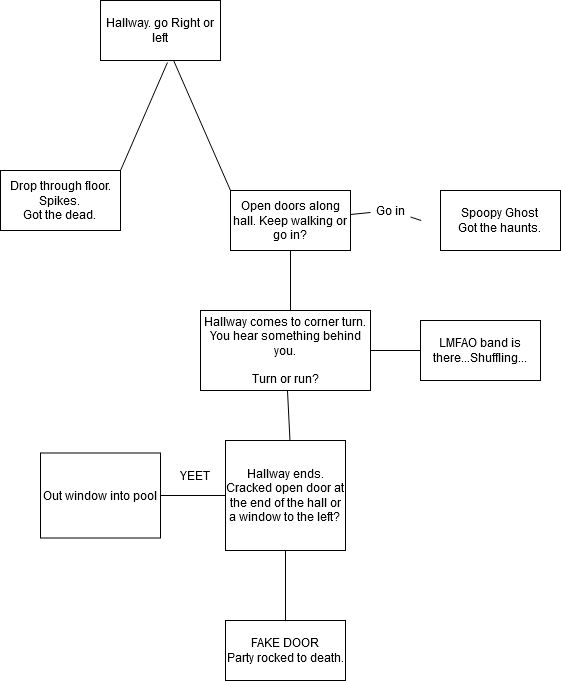

The diagram above was exported from draw.io. Its source (the exported page's mxGraphModel, read from the mxfile embedded in the PNG):
<mxGraphModel dx="492" dy="762" grid="1" gridSize="10" guides="1" tooltips="1" connect="1" arrows="1" fold="1" page="1" pageScale="1" pageWidth="850" pageHeight="1100" math="0" shadow="0">
  <root>
    <mxCell id="0" />
    <mxCell id="1" parent="0" />
    <mxCell id="gj-Pp-JoTxKzjZZthTeK-1" value="Hallway. go Right or left" style="rounded=0;whiteSpace=wrap;html=1;" parent="1" vertex="1">
      <mxGeometry x="350" y="50" width="120" height="60" as="geometry" />
    </mxCell>
    <mxCell id="gj-Pp-JoTxKzjZZthTeK-2" value="" style="endArrow=none;html=1;entryX=0.558;entryY=1.033;entryDx=0;entryDy=0;entryPerimeter=0;" parent="1" target="gj-Pp-JoTxKzjZZthTeK-1" edge="1">
      <mxGeometry width="50" height="50" relative="1" as="geometry">
        <mxPoint x="370" y="220" as="sourcePoint" />
        <mxPoint x="440" y="120" as="targetPoint" />
      </mxGeometry>
    </mxCell>
    <mxCell id="gj-Pp-JoTxKzjZZthTeK-3" value="" style="endArrow=none;html=1;" parent="1" target="gj-Pp-JoTxKzjZZthTeK-1" edge="1">
      <mxGeometry width="50" height="50" relative="1" as="geometry">
        <mxPoint x="480" y="240" as="sourcePoint" />
        <mxPoint x="426.96000000000004" y="121.98000000000002" as="targetPoint" />
      </mxGeometry>
    </mxCell>
    <mxCell id="gj-Pp-JoTxKzjZZthTeK-4" value="&lt;div&gt;Drop through floor.&lt;/div&gt;&lt;div&gt;Spikes. &lt;br&gt;&lt;/div&gt;&lt;div&gt;Got the dead.&lt;br&gt;&lt;/div&gt;" style="rounded=0;whiteSpace=wrap;html=1;" parent="1" vertex="1">
      <mxGeometry x="250" y="220" width="120" height="60" as="geometry" />
    </mxCell>
    <mxCell id="gj-Pp-JoTxKzjZZthTeK-5" value="&lt;div&gt;Open doors along hall. Keep walking or go in?&lt;/div&gt;" style="rounded=0;whiteSpace=wrap;html=1;" parent="1" vertex="1">
      <mxGeometry x="480" y="240" width="120" height="60" as="geometry" />
    </mxCell>
    <mxCell id="gj-Pp-JoTxKzjZZthTeK-6" value="" style="endArrow=none;html=1;" parent="1" source="gj-Pp-JoTxKzjZZthTeK-8" edge="1">
      <mxGeometry width="50" height="50" relative="1" as="geometry">
        <mxPoint x="600" y="320" as="sourcePoint" />
        <mxPoint x="670.7106781186548" y="270" as="targetPoint" />
      </mxGeometry>
    </mxCell>
    <mxCell id="gj-Pp-JoTxKzjZZthTeK-7" value="&lt;div&gt;Spoopy Ghost&lt;/div&gt;&lt;div&gt;Got the haunts.&lt;br&gt;&lt;/div&gt;" style="rounded=0;whiteSpace=wrap;html=1;" parent="1" vertex="1">
      <mxGeometry x="690" y="240" width="120" height="60" as="geometry" />
    </mxCell>
    <mxCell id="gj-Pp-JoTxKzjZZthTeK-8" value="&lt;div&gt;Go in&lt;/div&gt;" style="text;html=1;align=center;verticalAlign=middle;resizable=0;points=[];autosize=1;" parent="1" vertex="1">
      <mxGeometry x="620" y="250" width="40" height="20" as="geometry" />
    </mxCell>
    <mxCell id="gj-Pp-JoTxKzjZZthTeK-9" value="" style="endArrow=none;html=1;" parent="1" source="gj-Pp-JoTxKzjZZthTeK-5" target="gj-Pp-JoTxKzjZZthTeK-8" edge="1">
      <mxGeometry width="50" height="50" relative="1" as="geometry">
        <mxPoint x="600" y="270" as="sourcePoint" />
        <mxPoint x="670.7106781186549" y="270" as="targetPoint" />
      </mxGeometry>
    </mxCell>
    <mxCell id="gj-Pp-JoTxKzjZZthTeK-10" value="" style="endArrow=none;html=1;" parent="1" source="gj-Pp-JoTxKzjZZthTeK-5" edge="1">
      <mxGeometry width="50" height="50" relative="1" as="geometry">
        <mxPoint x="540" y="350" as="sourcePoint" />
        <mxPoint x="540" y="370.71067811865476" as="targetPoint" />
      </mxGeometry>
    </mxCell>
    <mxCell id="gj-Pp-JoTxKzjZZthTeK-11" value="&lt;div&gt;Hallway comes to corner turn. You hear something behind you.&lt;/div&gt;&lt;div&gt;&lt;br&gt;&lt;/div&gt;&lt;div&gt;Turn or run?&lt;/div&gt;" style="rounded=0;whiteSpace=wrap;html=1;" parent="1" vertex="1">
      <mxGeometry x="450" y="360" width="170" height="80" as="geometry" />
    </mxCell>
    <mxCell id="gj-Pp-JoTxKzjZZthTeK-12" value="" style="endArrow=none;html=1;" parent="1" source="gj-Pp-JoTxKzjZZthTeK-11" edge="1">
      <mxGeometry width="50" height="50" relative="1" as="geometry">
        <mxPoint x="540" y="480" as="sourcePoint" />
        <mxPoint x="540" y="500.71067811865476" as="targetPoint" />
      </mxGeometry>
    </mxCell>
    <mxCell id="gj-Pp-JoTxKzjZZthTeK-13" value="" style="endArrow=none;html=1;" parent="1" source="gj-Pp-JoTxKzjZZthTeK-11" edge="1">
      <mxGeometry width="50" height="50" relative="1" as="geometry">
        <mxPoint x="600" y="450" as="sourcePoint" />
        <mxPoint x="670.7106781186548" y="400" as="targetPoint" />
      </mxGeometry>
    </mxCell>
    <mxCell id="gj-Pp-JoTxKzjZZthTeK-14" value="LMFAO band is there...Shuffling..." style="rounded=0;whiteSpace=wrap;html=1;" parent="1" vertex="1">
      <mxGeometry x="670" y="370" width="120" height="60" as="geometry" />
    </mxCell>
    <mxCell id="gj-Pp-JoTxKzjZZthTeK-15" value="&lt;div&gt;Hallway ends.&lt;/div&gt;&lt;div&gt;Cracked open door at the end of the hall or a window to the left?&lt;br&gt;&lt;/div&gt;" style="rounded=0;whiteSpace=wrap;html=1;" parent="1" vertex="1">
      <mxGeometry x="475" y="490" width="120" height="110" as="geometry" />
    </mxCell>
    <mxCell id="gj-Pp-JoTxKzjZZthTeK-16" value="" style="endArrow=none;html=1;" parent="1" source="gj-Pp-JoTxKzjZZthTeK-15" edge="1">
      <mxGeometry width="50" height="50" relative="1" as="geometry">
        <mxPoint x="409.28932188134524" y="580" as="sourcePoint" />
        <mxPoint x="409" y="545" as="targetPoint" />
      </mxGeometry>
    </mxCell>
    <mxCell id="gj-Pp-JoTxKzjZZthTeK-17" value="Out window into pool" style="rounded=0;whiteSpace=wrap;html=1;" parent="1" vertex="1">
      <mxGeometry x="290" y="502.5" width="120" height="85" as="geometry" />
    </mxCell>
    <mxCell id="gj-Pp-JoTxKzjZZthTeK-18" value="YEET" style="text;html=1;strokeColor=none;fillColor=none;align=center;verticalAlign=middle;whiteSpace=wrap;rounded=0;" parent="1" vertex="1">
      <mxGeometry x="425" y="515" width="40" height="20" as="geometry" />
    </mxCell>
    <mxCell id="gj-Pp-JoTxKzjZZthTeK-19" value="FAKE DOOR&lt;br&gt;Party rocked to death." style="rounded=0;whiteSpace=wrap;html=1;" parent="1" vertex="1">
      <mxGeometry x="475" y="670" width="120" height="60" as="geometry" />
    </mxCell>
    <mxCell id="gj-Pp-JoTxKzjZZthTeK-20" value="" style="endArrow=none;html=1;" parent="1" source="gj-Pp-JoTxKzjZZthTeK-15" edge="1">
      <mxGeometry width="50" height="50" relative="1" as="geometry">
        <mxPoint x="535" y="650" as="sourcePoint" />
        <mxPoint x="535" y="670.7106781186548" as="targetPoint" />
      </mxGeometry>
    </mxCell>
  </root>
</mxGraphModel>